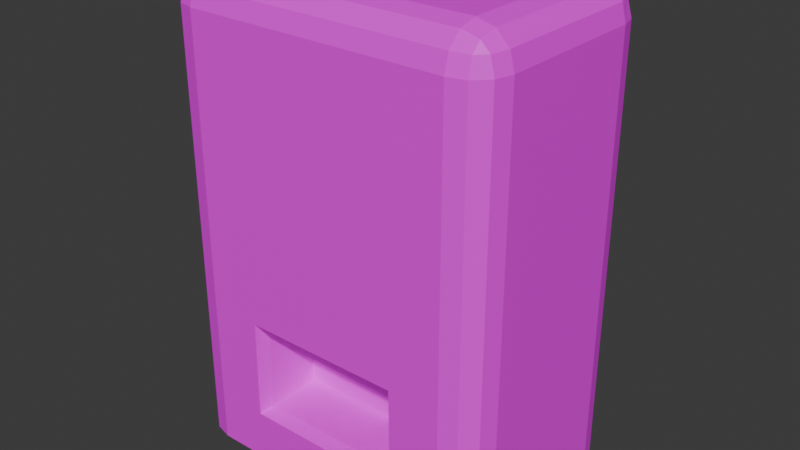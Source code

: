# Source: Kimchi.blend  (saved by Blender 4.2.66; exported with 4.5.12 LTS)
import bpy
from mathutils import Matrix  # noqa: F401  (used for matrix-valued properties, if any)

bpy.ops.wm.read_factory_settings(use_empty=True)
scene = bpy.context.scene
scene.name = 'Scene'

# ---- images (referenced by path relative to the original .blend; pixels are not part of the script)
import os
ASSET_DIR = os.environ.get("B2B_ASSET_DIR", "")  # directory of the original .blend (textures are referenced by path, not embedded)
HERE = os.path.dirname(os.path.abspath(__file__))  # packed textures are extracted next to this script under _unpacked/

def load_image(name, relpath, width, height, colorspace="sRGB"):
    """Load a texture the original file referenced (path relative to the .blend, or extracted next to this script)."""
    p = next((c for c in (os.path.join(HERE, relpath), os.path.join(ASSET_DIR, relpath)) if relpath and os.path.exists(c)), "")
    if p:
        img = bpy.data.images.load(p, check_existing=True)
        img.name = name
    else:  # same state as the original file: an image datablock whose file is absent (Cycles renders it pink)
        img = bpy.data.images.new(name, width, height)
        img.source = "FILE"
        img.filepath = "//" + (relpath or name)
    img.colorspace_settings.name = colorspace
    return img
img_kimchi = load_image('Kimchi', 'Kimchi.png', 1024, 1024, 'sRGB')

# ---- materials (node trees are filled in below, after node groups)
mat_body = bpy.data.materials.new('Body')

# ---- material node trees
mat_body.use_nodes = True; mat_body.node_tree.nodes.clear()
_N = mat_body.node_tree.nodes; _L = mat_body.node_tree.links
n0 = _N.new('ShaderNodeBsdfPrincipled'); n0.name = 'Principled BSDF'; n0.location = (10, 300)
n1 = _N.new('ShaderNodeOutputMaterial'); n1.name = 'Material Output'; n1.location = (300, 300)
n2 = _N.new('ShaderNodeTexImage'); n2.name = 'Image Texture'; n2.location = (-280, 275)
n2.image = img_kimchi
_L.new(n0.outputs[0], n1.inputs[0])
_L.new(n2.outputs[0], n0.inputs[0])
n1.is_active_output = True

# ---- world
world_world = bpy.data.worlds.new('World'); scene.world = world_world
world_world.use_nodes = True; world_world.node_tree.nodes.clear()
_N = world_world.node_tree.nodes; _L = world_world.node_tree.links
n0 = _N.new('ShaderNodeOutputWorld'); n0.name = 'World Output'; n0.location = (300, 300)
n1 = _N.new('ShaderNodeBackground'); n1.name = 'Background'; n1.location = (10, 300)
n1.inputs[0].default_value = (0.05088, 0.05088, 0.05088, 1.0)
_L.new(n1.outputs[0], n0.inputs[0])
n0.is_active_output = True
world_world.color = (0.05088, 0.05088, 0.05088)
world_world.sun_shadow_jitter_overblur = 0.0

# ---- meshes
me_cube = bpy.data.meshes.new('Cube')
me_cube.from_pydata([(-1.2, -0.55, 0.0), (-1.075, -0.7665, 0.0), (-1.167, -0.675, 0.0), (-0.95, -0.55, 3.4), (-1.2, -0.55, 3.15), (-0.95, -0.7666, 3.275), (-1.075, -0.7666, 3.15), (-1.07, -0.7342, 3.27), (-1.075, -0.55, 3.367), (-0.95, -0.6748, 3.367), (-1.07, -0.6696, 3.334), (-1.167, -0.6748, 3.15), (-1.167, -0.55, 3.275), (-1.134, -0.6696, 3.27), (-1.2, 0.55, 0.0), (-0.95, 0.8, 0.0), (-1.167, 0.675, 0.0), (-1.075, 0.7665, 0.0), (-0.95, 0.55, 3.4), (-0.95, 0.8, 3.15), (-1.2, 0.55, 3.15), (-0.95, 0.6748, 3.367), (-1.075, 0.55, 3.367), (-1.07, 0.6696, 3.334), (-1.075, 0.7666, 3.15), (-0.95, 0.7666, 3.275), (-1.07, 0.7342, 3.27), (-1.167, 0.55, 3.275), (-1.167, 0.6748, 3.15), (-1.134, 0.6696, 3.27), (1.2, -0.55, 0.0), (1.167, -0.675, 0.0), (1.075, -0.7665, 0.0), (0.95, -0.55, 3.4), (1.2, -0.55, 3.15), (0.95, -0.6748, 3.367), (1.075, -0.55, 3.367), (1.07, -0.6696, 3.334), (1.075, -0.7666, 3.15), (0.95, -0.7666, 3.275), (1.07, -0.7342, 3.27), (1.167, -0.55, 3.275), (1.167, -0.6748, 3.15), (1.134, -0.6696, 3.27), (0.95, 0.8, 0.0), (1.2, 0.55, 0.0), (1.075, 0.7665, 0.0), (1.167, 0.675, 0.0), (0.95, 0.55, 3.4), (1.2, 0.55, 3.15), (0.95, 0.8, 3.15), (1.075, 0.55, 3.367), (0.95, 0.6748, 3.367), (1.07, 0.6696, 3.334), (1.167, 0.6748, 3.15), (1.167, 0.55, 3.275), (1.134, 0.6696, 3.27), (0.95, 0.7666, 3.275), (1.075, 0.7666, 3.15), (1.07, 0.7342, 3.27), (-0.95, -0.8, 0.0), (-0.95, -0.8, 3.15), (0.95, -0.8, 3.15), (0.95, -0.8, 0.0), (-0.55, -0.3, 0.4), (-0.55, -0.3, 0.95), (0.55, -0.3, 0.95), (0.55, -0.3, 0.4), (-0.5808, -0.8, 0.3692), (-0.55, -0.7, 0.4), (-0.55, -0.7, 0.95), (-0.5752, -0.8, 1.089), (0.55, -0.7, 0.4), (0.5808, -0.8, 0.3692), (0.5752, -0.8, 1.089), (0.55, -0.7, 0.95)], [], [(75, 70, 65, 66), (45, 49, 34, 30), (48, 18, 3, 33), (0, 4, 20, 14), (15, 19, 50, 44), (61, 5, 7, 6), (5, 9, 10, 7), (3, 8, 10, 9), (8, 12, 13, 10), (4, 11, 13, 12), (11, 6, 7, 13), (7, 10, 13), (18, 21, 23, 22), (21, 25, 26, 23), (19, 24, 26, 25), (24, 28, 29, 26), (20, 27, 29, 28), (27, 22, 23, 29), (23, 26, 29), (33, 35, 37, 36), (35, 39, 40, 37), (62, 38, 40, 39), (38, 42, 43, 40), (34, 41, 43, 42), (41, 36, 37, 43), (37, 40, 43), (48, 51, 53, 52), (51, 55, 56, 53), (49, 54, 56, 55), (54, 58, 59, 56), (50, 57, 59, 58), (57, 52, 53, 59), (53, 56, 59), (60, 61, 6, 1), (1, 6, 11, 2), (2, 11, 4, 0), (3, 18, 22, 8), (8, 22, 27, 12), (12, 27, 20, 4), (19, 15, 17, 24), (24, 17, 16, 28), (28, 16, 14, 20), (18, 48, 52, 21), (21, 52, 57, 25), (25, 57, 50, 19), (49, 45, 47, 54), (54, 47, 46, 58), (58, 46, 44, 50), (48, 33, 36, 51), (51, 36, 41, 55), (55, 41, 34, 49), (62, 63, 32, 38), (38, 32, 31, 42), (42, 31, 30, 34), (33, 3, 9, 35), (35, 9, 5, 39), (39, 5, 61, 62), (14, 16, 17, 15, 44, 46, 47, 45, 30, 31, 32, 63, 60, 1, 2, 0), (69, 72, 67, 64), (72, 75, 66, 67), (70, 69, 64, 65), (67, 66, 65, 64), (73, 68, 60, 63), (74, 73, 63, 62), (71, 74, 62, 61), (69, 70, 71, 68), (75, 72, 73, 74), (70, 75, 74, 71), (72, 69, 68, 73), (68, 71, 61, 60)])
_uv = me_cube.uv_layers.new(name='UVMap')
_uv.uv.foreach_set('vector', [0.9761, 0.7164, 0.733, 0.7164, 0.733, 0.7164, 0.9761, 0.7164, 0.7933, 0.006871, 0.7933, 0.4853, 0.6262, 0.4853, 0.6262, 0.006871, 0.6922, 0.968, 0.3979, 0.968, 0.3979, 0.7976, 0.6922, 0.7976, 0.5684, 0.007194, 0.5684, 0.4849, 0.4016, 0.4849, 0.4016, 0.007194, 0.3036, 0.5419, 0.3036, 0.948, 0.05861, 0.948, 0.05861, 0.5419, 0.03892, 0.4825, 0.03892, 0.5013, 0.02084, 0.5005, 0.02004, 0.4825, 0.03892, 0.5013, 0.03892, 0.5152, 0.02084, 0.5103, 0.02084, 0.5005, 0.3979, 0.7976, 0.3786, 0.7976, 0.3794, 0.7791, 0.3979, 0.7783, 0.3786, 0.7976, 0.3644, 0.7976, 0.3694, 0.7791, 0.3794, 0.7791, 0.5684, 0.4849, 0.5873, 0.4849, 0.5865, 0.503, 0.5684, 0.5038, 0.006163, 0.4825, 0.02004, 0.4825, 0.02084, 0.5005, 0.01107, 0.5005, 0.02084, 0.5005, 0.02084, 0.5103, 0.01107, 0.5005, 0.3979, 0.968, 0.3979, 0.9874, 0.3794, 0.9865, 0.3786, 0.968, 0.3036, 0.9759, 0.3036, 0.9641, 0.319, 0.9634, 0.319, 0.9718, 0.3036, 0.948, 0.3197, 0.948, 0.319, 0.9634, 0.3036, 0.9641, 0.3197, 0.948, 0.3315, 0.948, 0.3273, 0.9634, 0.319, 0.9634, 0.4016, 0.4849, 0.4016, 0.5038, 0.3835, 0.503, 0.3827, 0.4849, 0.3644, 0.968, 0.3786, 0.968, 0.3794, 0.9865, 0.3694, 0.9865, 0.319, 0.9718, 0.319, 0.9634, 0.3273, 0.9634, 0.6922, 0.7976, 0.6922, 0.7783, 0.7108, 0.7791, 0.7116, 0.7976, 0.3263, 0.5152, 0.3263, 0.5013, 0.3444, 0.5005, 0.3444, 0.5103, 0.3263, 0.4825, 0.3452, 0.4825, 0.3444, 0.5005, 0.3263, 0.5013, 0.3452, 0.4825, 0.3591, 0.4825, 0.3541, 0.5005, 0.3444, 0.5005, 0.6262, 0.4853, 0.6262, 0.5042, 0.6081, 0.5034, 0.6073, 0.4853, 0.7258, 0.7976, 0.7116, 0.7976, 0.7108, 0.7791, 0.7208, 0.7791, 0.3444, 0.5103, 0.3444, 0.5005, 0.3541, 0.5005, 0.6922, 0.968, 0.7116, 0.968, 0.7108, 0.9865, 0.6922, 0.9874, 0.7116, 0.968, 0.7258, 0.968, 0.7208, 0.9865, 0.7108, 0.9865, 0.7933, 0.4853, 0.8122, 0.4853, 0.8114, 0.5034, 0.7933, 0.5042, 0.03068, 0.948, 0.04251, 0.948, 0.04319, 0.9634, 0.03486, 0.9634, 0.05861, 0.948, 0.05861, 0.9641, 0.04319, 0.9634, 0.04251, 0.948, 0.05861, 0.9641, 0.05861, 0.9759, 0.04319, 0.9718, 0.04319, 0.9634, 0.04319, 0.9718, 0.03486, 0.9634, 0.04319, 0.9634, 0.03892, 0.006036, 0.03892, 0.4825, 0.02004, 0.4825, 0.02002, 0.006036, 0.02002, 0.006036, 0.02004, 0.4825, 0.006163, 0.4825, 0.006177, 0.006036, 0.5874, 0.007194, 0.5873, 0.4849, 0.5684, 0.4849, 0.5684, 0.007194, 0.3979, 0.7976, 0.3979, 0.968, 0.3786, 0.968, 0.3786, 0.7976, 0.3786, 0.7976, 0.3786, 0.968, 0.3644, 0.968, 0.3644, 0.7976, 0.5684, 0.5038, 0.4016, 0.5038, 0.4016, 0.4849, 0.5684, 0.4849, 0.3036, 0.948, 0.3036, 0.5419, 0.3197, 0.5419, 0.3197, 0.948, 0.3197, 0.948, 0.3197, 0.5419, 0.3315, 0.5419, 0.3315, 0.948, 0.3827, 0.4849, 0.3826, 0.007194, 0.4016, 0.007194, 0.4016, 0.4849, 0.3979, 0.968, 0.6922, 0.968, 0.6922, 0.9874, 0.3979, 0.9874, 0.3036, 0.9759, 0.05861, 0.9759, 0.05861, 0.9641, 0.3036, 0.9641, 0.3036, 0.9641, 0.05861, 0.9641, 0.05861, 0.948, 0.3036, 0.948, 0.7933, 0.4853, 0.7933, 0.006871, 0.8123, 0.006871, 0.8122, 0.4853, 0.03068, 0.948, 0.03069, 0.5419, 0.04249, 0.5419, 0.04251, 0.948, 0.04251, 0.948, 0.04249, 0.5419, 0.05861, 0.5419, 0.05861, 0.948, 0.6922, 0.968, 0.6922, 0.7976, 0.7116, 0.7976, 0.7116, 0.968, 0.7116, 0.968, 0.7116, 0.7976, 0.7258, 0.7976, 0.7258, 0.968, 0.7933, 0.5042, 0.6262, 0.5042, 0.6262, 0.4853, 0.7933, 0.4853, 0.3263, 0.4825, 0.3263, 0.006036, 0.3452, 0.006036, 0.3452, 0.4825, 0.3452, 0.4825, 0.3452, 0.006036, 0.359, 0.006036, 0.3591, 0.4825, 0.6073, 0.4853, 0.6072, 0.006871, 0.6262, 0.006871, 0.6262, 0.4853, 0.6922, 0.7976, 0.3979, 0.7976, 0.3979, 0.7783, 0.6922, 0.7783, 0.3263, 0.5152, 0.03892, 0.5152, 0.03892, 0.5013, 0.3263, 0.5013, 0.3263, 0.5013, 0.03892, 0.5013, 0.03892, 0.4825, 0.3263, 0.4825, 0.3733, 0.5705, 0.3778, 0.5535, 0.3903, 0.5411, 0.4072, 0.5366, 0.6647, 0.5366, 0.6817, 0.5411, 0.6941, 0.5535, 0.6986, 0.5705, 0.6986, 0.7196, 0.6941, 0.7365, 0.6817, 0.7489, 0.6647, 0.7535, 0.4072, 0.7535, 0.3903, 0.7489, 0.3778, 0.7365, 0.3733, 0.7196, 0.733, 0.5949, 0.9761, 0.5949, 0.9761, 0.5949, 0.733, 0.5949, 0.9761, 0.5949, 0.9761, 0.7164, 0.9761, 0.7164, 0.9761, 0.5949, 0.733, 0.7164, 0.733, 0.5949, 0.733, 0.5949, 0.733, 0.7164, 0.9761, 0.5949, 0.9761, 0.7164, 0.733, 0.7164, 0.733, 0.5949, 0.2704, 0.06188, 0.09477, 0.06188, 0.03892, 0.006036, 0.3263, 0.006036, 0.2696, 0.1707, 0.2704, 0.06188, 0.3263, 0.006036, 0.3263, 0.4825, 0.09561, 0.1707, 0.2696, 0.1707, 0.3263, 0.4825, 0.03892, 0.4825, 0.09942, 0.06654, 0.09942, 0.1497, 0.09561, 0.1707, 0.09477, 0.06188, 0.2658, 0.1497, 0.2658, 0.06654, 0.2704, 0.06188, 0.2696, 0.1707, 0.09942, 0.1497, 0.2658, 0.1497, 0.2696, 0.1707, 0.09561, 0.1707, 0.2658, 0.06654, 0.09942, 0.06654, 0.09477, 0.06188, 0.2704, 0.06188, 0.09477, 0.06188, 0.09561, 0.1707, 0.03892, 0.4825, 0.03892, 0.006036])
me_cube.materials.append(mat_body)
me_cube.update()

# ---- objects
ob_body = bpy.data.objects.new('Body', me_cube)

# ---- transforms, parenting, visibility, modifiers, constraints
ob_body.location = (0.0, 0.0, 0.0)

# ---- collection membership
scene.collection.objects.link(ob_body)

# ---- scene / render settings (as saved in the file)
scene.frame_start = 1; scene.frame_end = 250; scene.frame_set(1)
scene.render.engine = 'BLENDER_EEVEE_NEXT'
bpy.context.view_layer.update()

# ---- added for rendering (the .blend has no active camera and no usable light): camera, sun
cam_auto = bpy.data.cameras.new('AutoCamera')
cam_auto.lens = 50.0
cam_auto.sensor_width = 36.0
cam_auto.clip_end = 1000.0
ob_auto_camera = bpy.data.objects.new('AutoCamera', cam_auto)
scene.collection.objects.link(ob_auto_camera)
ob_auto_camera.location = (4.1253, -4.95036, 5.00024)
ob_auto_camera.rotation_euler = (1.09748, -7.21219e-08, 0.694738)
scene.camera = ob_auto_camera
light_auto_sun = bpy.data.lights.new('AutoSun', 'SUN')
light_auto_sun.energy = 3.0
light_auto_sun.angle = 0.0523599
ob_auto_sun = bpy.data.objects.new('AutoSun', light_auto_sun)
scene.collection.objects.link(ob_auto_sun)
ob_auto_sun.rotation_euler = (0.872665, 0.174533, 0.523599)
bpy.context.view_layer.update()
